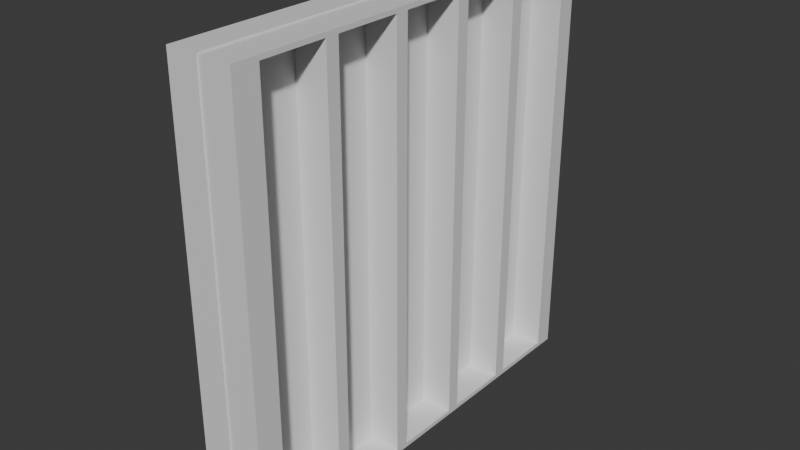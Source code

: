 # Source: cage_window.blend  (saved by Blender 4.5.91; exported with 4.5.12 LTS)
import bpy
from mathutils import Matrix  # noqa: F401  (used for matrix-valued properties, if any)

bpy.ops.wm.read_factory_settings(use_empty=True)
scene = bpy.context.scene
scene.name = 'Scene'

# ---- collections
col_collection = bpy.data.collections.new('Collection'); scene.collection.children.link(col_collection)

# ---- materials (node trees are filled in below, after node groups)
mat_material = bpy.data.materials.new('Material')
mat_material.alpha_threshold = 0.0
mat_material.roughness = 0.5
mat_material.line_color = (0.0, 0.0, 0.0, 1.0)

# ---- material node trees
mat_material.use_nodes = True; mat_material.node_tree.nodes.clear()
_N = mat_material.node_tree.nodes; _L = mat_material.node_tree.links
n0 = _N.new('ShaderNodeOutputMaterial'); n0.name = 'Material Output'; n0.location = (200, 100)
n1 = _N.new('ShaderNodeBsdfPrincipled'); n1.name = 'Principled BSDF'; n1.location = (-200, 100)
n1.inputs[3].default_value = 1.45
_L.new(n1.outputs[0], n0.inputs[0])
n0.is_active_output = True

# ---- world
world_world = bpy.data.worlds.new('World'); scene.world = world_world
world_world.use_nodes = True; world_world.node_tree.nodes.clear()
_N = world_world.node_tree.nodes; _L = world_world.node_tree.links
n0 = _N.new('ShaderNodeOutputWorld'); n0.name = 'World Output'; n0.location = (200, 100)
n1 = _N.new('ShaderNodeBackground'); n1.name = 'Background'; n1.location = (-200, 100)
n1.inputs[0].default_value = (0.05088, 0.05088, 0.05088, 1.0)
_L.new(n1.outputs[0], n0.inputs[0])
n0.is_active_output = True
world_world.color = (0.05088, 0.05088, 0.05088)
world_world.sun_shadow_jitter_overblur = 0.0

# ---- meshes
me_cube = bpy.data.meshes.new('Cube')
me_cube.from_pydata([(1.0, 1.0, 1.0), (1.0, 1.0, -1.0), (1.0, -1.0, 1.0), (1.0, -1.0, -1.0), (-1.0, 1.0, 1.0), (-1.0, 1.0, -1.0), (-1.0, -1.0, 1.0), (-1.0, -1.0, -1.0), (-1.0, 0.9101, 0.979), (1.0, 0.9101, 0.979), (-1.0, -0.138, -0.979), (1.0, -0.138, -0.979), (-1.0, -0.5695, 0.979), (1.0, -0.5695, 0.979), (1.0, -0.5695, -0.5695), (-1.0, 0.5402, 0.979), (1.0, 0.5402, 0.979), (-1.0, 0.2319, -0.979), (1.0, 0.2319, 0.2319), (1.0, 0.2319, -0.979), (-1.0, -0.8778, 0.8778), (-1.0, -0.8778, 0.979), (1.0, -0.8778, 0.979), (-1.0, 0.1703, -0.979), (1.0, 0.1703, -0.979), (-1.0, -0.5695, -0.979), (1.0, -0.5695, -0.979), (1.0, -0.138, -0.138), (-1.0, -0.138, 0.979), (1.0, -0.138, 0.979), (-1.0, 0.2319, 0.979), (1.0, 0.2319, 0.979), (-1.0, 0.6018, -0.979), (1.0, 0.6018, -0.979), (-1.0, 0.1703, 0.979), (1.0, 0.1703, 0.979), (-1.0, -0.5079, 0.979), (1.0, -0.5079, 0.979), (-1.0, -0.5079, -0.979), (1.0, -0.5079, -0.5079), (1.0, -0.5079, -0.979), (-1.0, -0.8778, -0.979), (1.0, -0.8778, -0.979), (1.0, 0.1703, 0.1703), (-1.0, -0.1996, -0.979), (1.0, -0.1996, -0.979), (-1.0, -0.1996, 0.979), (1.0, -0.1996, 0.979), (-1.0, 0.9101, -0.979), (1.0, 0.9101, -0.979), (-1.0, 0.6018, 0.979), (1.0, 0.6018, 0.979), (1.0, -0.1996, -0.1996), (1.0, -0.8778, -0.8778), (-1.0, 0.5402, -0.979), (1.0, 0.5402, -0.979)], [], [(0, 4, 6, 2), (3, 2, 6, 7), (7, 6, 20, 41, 25, 38, 44, 10, 23, 17, 54, 32, 48, 5), (5, 1, 3, 7), (1, 0, 9, 49, 33, 55, 19, 18, 43, 24, 11, 27, 52, 45, 40, 39, 14, 26, 42, 53, 3), (5, 4, 0, 1), (31, 30, 15, 16), (48, 49, 9, 8), (19, 17, 30, 31, 18), (32, 33, 49, 48), (22, 21, 12, 13), (23, 24, 43, 35, 34), (41, 42, 26, 25), (42, 41, 20, 21, 22, 53), (25, 26, 14, 13, 12), (17, 19, 55, 54), (10, 11, 24, 23), (54, 55, 16, 15), (40, 38, 36, 37, 39), (3, 53, 22, 13, 14, 39, 37, 47, 52, 27, 29, 35, 43, 18, 31, 16, 55, 33, 51, 9, 0, 2), (37, 36, 46, 47), (51, 50, 8, 9), (38, 40, 45, 44), (5, 48, 8, 50, 32, 54, 15, 30, 17, 23, 34, 28, 10, 44, 46, 36, 38, 25, 12, 21, 20, 6, 4), (33, 32, 50, 51), (11, 10, 28, 29, 27), (29, 28, 34, 35), (44, 45, 52, 47, 46)])
_uv = me_cube.uv_layers.new(name='UVMap')
_uv.uv.foreach_set('vector', [0.625, 0.5, 0.875, 0.5, 0.875, 0.75, 0.625, 0.75, 0.375, 0.75, 0.625, 0.75, 0.625, 1.0, 0.375, 1.0, 0.375, 0.0, 0.625, 0.0, 0.6097, 0.01528, 0.3776, 0.01528, 0.3776, 0.05381, 0.3776, 0.06151, 0.3776, 0.1, 0.3776, 0.1078, 0.3776, 0.1463, 0.3776, 0.154, 0.3776, 0.1925, 0.3776, 0.2002, 0.3776, 0.2388, 0.375, 0.25, 0.125, 0.5, 0.375, 0.5, 0.375, 0.75, 0.125, 0.75, 0.375, 0.5, 0.625, 0.5, 0.6224, 0.5112, 0.3776, 0.5112, 0.3776, 0.5498, 0.3776, 0.5575, 0.3776, 0.596, 0.529, 0.596, 0.5213, 0.6037, 0.3776, 0.6037, 0.3776, 0.6422, 0.4828, 0.6422, 0.475, 0.65, 0.3776, 0.65, 0.3776, 0.6885, 0.4365, 0.6885, 0.4288, 0.6962, 0.3776, 0.6962, 0.3776, 0.7347, 0.3903, 0.7347, 0.375, 0.75, 0.375, 0.25, 0.625, 0.25, 0.625, 0.5, 0.375, 0.5, 0.6367, 0.75, 0.8633, 0.75, 0.8633, 0.5, 0.6367, 0.5, 0.375, 0.2617, 0.375, 0.4883, 0.625, 0.4883, 0.625, 0.2617, 0.375, 0.7617, 0.375, 0.9883, 0.625, 0.9883, 0.625, 0.7617, 0.5296, 0.7617, 0.1367, 0.75, 0.3633, 0.75, 0.3633, 0.5, 0.1367, 0.5, 0.6367, 0.75, 0.8633, 0.75, 0.8633, 0.5, 0.6367, 0.5, 0.375, 0.2617, 0.375, 0.4883, 0.5217, 0.4883, 0.625, 0.4883, 0.625, 0.2617, 0.1367, 0.75, 0.3633, 0.75, 0.3633, 0.5, 0.1367, 0.5, 0.375, 0.7617, 0.375, 0.9883, 0.6121, 0.9883, 0.625, 0.9883, 0.625, 0.7617, 0.3879, 0.7617, 0.375, 0.2617, 0.375, 0.4883, 0.4273, 0.4883, 0.625, 0.4883, 0.625, 0.2617, 0.1367, 0.75, 0.3633, 0.75, 0.3633, 0.5, 0.1367, 0.5, 0.1367, 0.75, 0.3633, 0.75, 0.3633, 0.5, 0.1367, 0.5, 0.375, 0.2617, 0.375, 0.4883, 0.625, 0.4883, 0.625, 0.2617, 0.375, 0.7617, 0.375, 0.9883, 0.625, 0.9883, 0.625, 0.7617, 0.4351, 0.7617, 0.375, 0.75, 0.3903, 0.7347, 0.6224, 0.7347, 0.6224, 0.6962, 0.4288, 0.6962, 0.4365, 0.6885, 0.6224, 0.6885, 0.6224, 0.65, 0.475, 0.65, 0.4828, 0.6422, 0.6224, 0.6422, 0.6224, 0.6037, 0.5213, 0.6037, 0.529, 0.596, 0.6224, 0.596, 0.6224, 0.5575, 0.3776, 0.5575, 0.3776, 0.5498, 0.6224, 0.5498, 0.6224, 0.5112, 0.625, 0.5, 0.625, 0.75, 0.6367, 0.75, 0.8633, 0.75, 0.8633, 0.5, 0.6367, 0.5, 0.6367, 0.75, 0.8633, 0.75, 0.8633, 0.5, 0.6367, 0.5, 0.1367, 0.75, 0.3633, 0.75, 0.3633, 0.5, 0.1367, 0.5, 0.375, 0.25, 0.3776, 0.2388, 0.6224, 0.2388, 0.6224, 0.2002, 0.3776, 0.2002, 0.3776, 0.1925, 0.6224, 0.1925, 0.6224, 0.154, 0.3776, 0.154, 0.3776, 0.1463, 0.6224, 0.1463, 0.6224, 0.1078, 0.3776, 0.1078, 0.3776, 0.1, 0.6224, 0.1, 0.6224, 0.06151, 0.3776, 0.06151, 0.3776, 0.05381, 0.6224, 0.05381, 0.6224, 0.01528, 0.6097, 0.01528, 0.625, 0.0, 0.625, 0.25, 0.375, 0.7617, 0.375, 0.9883, 0.625, 0.9883, 0.625, 0.7617, 0.375, 0.7617, 0.375, 0.9883, 0.625, 0.9883, 0.625, 0.7617, 0.4824, 0.7617, 0.6367, 0.75, 0.8633, 0.75, 0.8633, 0.5, 0.6367, 0.5, 0.375, 0.2617, 0.375, 0.4883, 0.4745, 0.4883, 0.625, 0.4883, 0.625, 0.2617])
me_cube.materials.append(mat_material)
me_cube.use_mirror_vertex_groups = False
me_cube.update()
me_plane = bpy.data.meshes.new('Plane')
me_plane.from_pydata([(-1.0, -1.0, 0.0), (1.0, -1.0, 0.0), (-1.0, 1.0, 0.0), (1.0, 1.0, 0.0)], [], [(0, 1, 3, 2)])
_uv = me_plane.uv_layers.new(name='UVMap')
_uv.uv.foreach_set('vector', [0.0, 0.0, 1.0, 0.0, 1.0, 1.0, 0.0, 1.0])
me_plane.update()

# ---- objects
ob_cube = bpy.data.objects.new('Cube', me_cube)
ob_plane = bpy.data.objects.new('Plane', me_plane)

# ---- transforms, parenting, visibility, modifiers, constraints
ob_cube.location = (0.0, 0.0, 0.0)
ob_cube.scale = (0.1315, 0.8662, 0.8662)
ob_cube.lock_rotations_4d = False
ob_cube.empty_display_type = 'ARROWS'
ob_cube.lineart.crease_threshold = 0.0
ob_plane.location = (0.0, 0.0, 0.0)
ob_plane.rotation_euler = (-0.0, 1.571, 0.0)
ob_plane.scale = (0.8714, 0.8714, 0.8714)

# ---- collection membership
col_collection.objects.link(ob_cube)
col_collection.objects.link(ob_plane)

# ---- scene / render settings (as saved in the file)
scene.frame_start = 1; scene.frame_end = 250; scene.frame_set(1)
scene.render.engine = 'BLENDER_EEVEE_NEXT'
bpy.context.view_layer.update()

# ---- added for rendering (the .blend has no active camera and no usable light): camera, sun
cam_auto = bpy.data.cameras.new('AutoCamera')
cam_auto.lens = 50.0
cam_auto.sensor_width = 36.0
cam_auto.clip_end = 1000.0
ob_auto_camera = bpy.data.objects.new('AutoCamera', cam_auto)
scene.collection.objects.link(ob_auto_camera)
ob_auto_camera.location = (2.29342, -2.7521, 1.83473)
ob_auto_camera.rotation_euler = (1.09748, -7.21219e-08, 0.694738)
scene.camera = ob_auto_camera
light_auto_sun = bpy.data.lights.new('AutoSun', 'SUN')
light_auto_sun.energy = 3.0
light_auto_sun.angle = 0.0523599
ob_auto_sun = bpy.data.objects.new('AutoSun', light_auto_sun)
scene.collection.objects.link(ob_auto_sun)
ob_auto_sun.rotation_euler = (0.872665, 0.174533, 0.523599)
bpy.context.view_layer.update()

